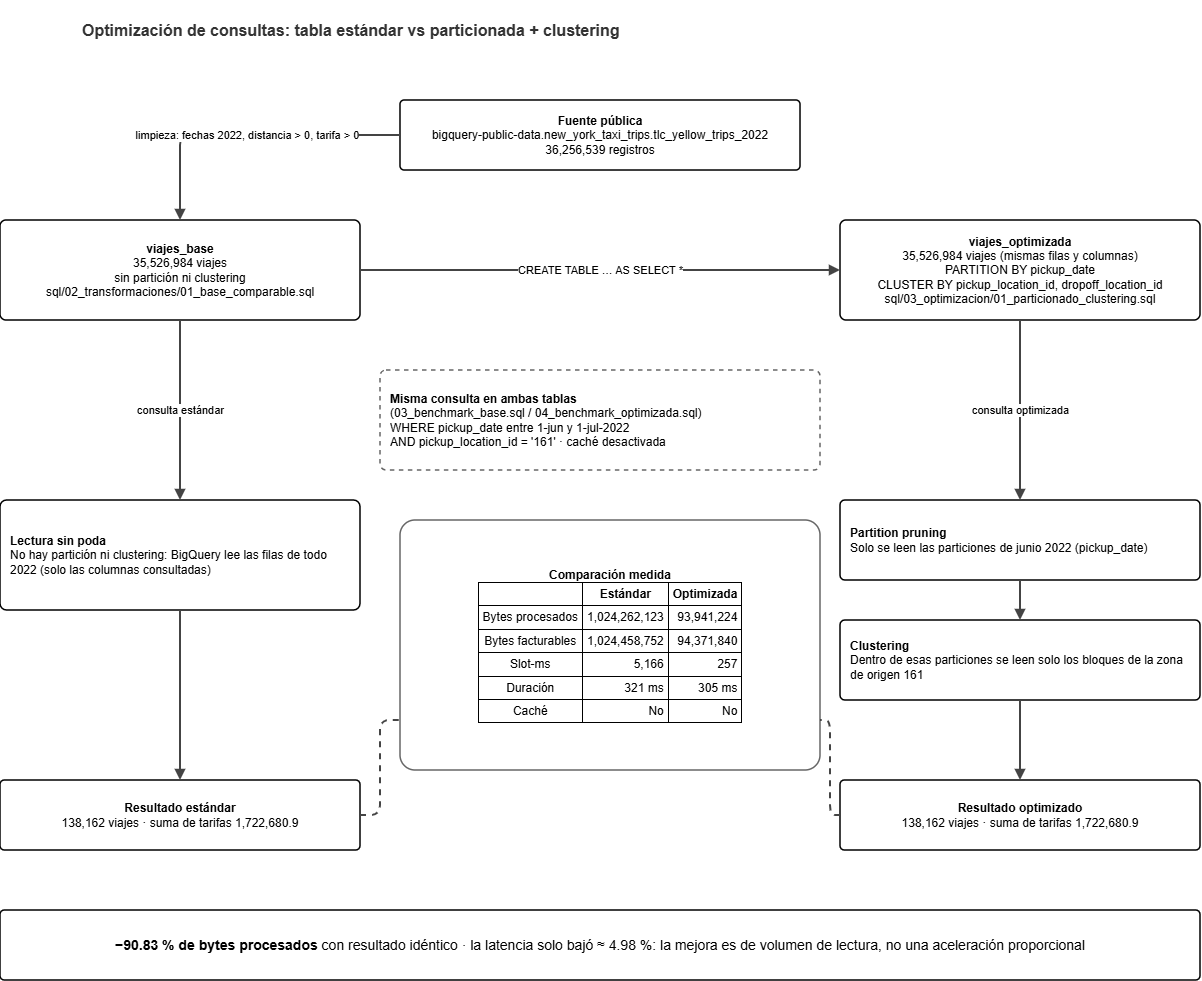

The diagram above was exported from draw.io. Its source (the exported page's mxGraphModel, read from the mxfile embedded in the PNG):
<mxGraphModel dx="1157" dy="654" grid="1" gridSize="10" guides="1" tooltips="1" connect="1" arrows="1" fold="1" page="1" pageScale="1" pageWidth="827" pageHeight="1169" math="0" shadow="0">
  <root>
    <mxCell id="0" />
    <mxCell id="1" parent="0" />
    <mxCell id="9RUm7_8Hb_LjZsV9uW6M-1" parent="1" style="text;html=1;strokeColor=none;fillColor=none;align=left;verticalAlign=middle;whiteSpace=wrap;fontSize=16;fontColor=#333333;fontStyle=1;" value="Optimización de consultas: tabla estándar vs particionada + clustering" vertex="1">
      <mxGeometry height="60" width="750" x="240" y="50" as="geometry" />
    </mxCell>
    <mxCell id="9RUm7_8Hb_LjZsV9uW6M-2" parent="1" style="rounded=1;arcSize=6;whiteSpace=wrap;html=1;fontSize=12;strokeWidth=1.5;align=center;verticalAlign=middle;" value="&lt;b&gt;Fuente pública&lt;/b&gt;&lt;br&gt;bigquery-public-data.new_york_taxi_trips.tlc_yellow_trips_2022&lt;br&gt;36,256,539 registros" vertex="1">
      <mxGeometry height="70" width="400" x="560" y="150" as="geometry" />
    </mxCell>
    <mxCell id="9RUm7_8Hb_LjZsV9uW6M-3" parent="1" style="rounded=1;arcSize=6;whiteSpace=wrap;html=1;fontSize=12;strokeWidth=1.5;align=center;verticalAlign=middle;" value="&lt;b&gt;viajes_base&lt;/b&gt;&lt;br&gt;35,526,984 viajes&lt;br&gt;sin partición ni clustering&lt;br&gt;sql/02_transformaciones/01_base_comparable.sql" vertex="1">
      <mxGeometry height="100" width="360" x="160" y="270" as="geometry" />
    </mxCell>
    <mxCell id="9RUm7_8Hb_LjZsV9uW6M-4" parent="1" style="rounded=1;arcSize=6;whiteSpace=wrap;html=1;fontSize=12;strokeWidth=1.5;align=center;verticalAlign=middle;" value="&lt;b&gt;viajes_optimizada&lt;/b&gt;&lt;br&gt;35,526,984 viajes (mismas filas y columnas)&lt;br&gt;PARTITION BY pickup_date&lt;br&gt;CLUSTER BY pickup_location_id, dropoff_location_id&lt;br&gt;sql/03_optimizacion/01_particionado_clustering.sql" vertex="1">
      <mxGeometry height="100" width="360" x="1000" y="270" as="geometry" />
    </mxCell>
    <mxCell id="9RUm7_8Hb_LjZsV9uW6M-5" edge="1" parent="1" source="9RUm7_8Hb_LjZsV9uW6M-2" style="edgeStyle=orthogonalEdgeStyle;rounded=1;html=1;endArrow=block;endFill=1;strokeWidth=2;strokeColor=#444444;labelBackgroundColor=#ffffff;fontSize=11;" target="9RUm7_8Hb_LjZsV9uW6M-3" value="limpieza: fechas 2022, distancia &amp;gt; 0, tarifa &amp;gt; 0">
      <mxGeometry relative="1" as="geometry" />
    </mxCell>
    <mxCell id="9RUm7_8Hb_LjZsV9uW6M-6" edge="1" parent="1" source="9RUm7_8Hb_LjZsV9uW6M-3" style="edgeStyle=orthogonalEdgeStyle;rounded=1;html=1;endArrow=block;endFill=1;strokeWidth=2;strokeColor=#444444;labelBackgroundColor=#ffffff;fontSize=11;" target="9RUm7_8Hb_LjZsV9uW6M-4" value="CREATE TABLE … AS SELECT *">
      <mxGeometry relative="1" as="geometry" />
    </mxCell>
    <mxCell id="9RUm7_8Hb_LjZsV9uW6M-7" parent="1" style="rounded=1;arcSize=6;whiteSpace=wrap;html=1;fillColor=#ffffff;strokeColor=#666666;fontSize=12;strokeWidth=1.5;align=left;spacingLeft=8;spacingRight=8;verticalAlign=middle;dashed=1;" value="&lt;b&gt;Misma consulta en ambas tablas&lt;/b&gt;&lt;br&gt;(03_benchmark_base.sql / 04_benchmark_optimizada.sql)&lt;br&gt;WHERE pickup_date entre 1-jun y 1-jul-2022&lt;br&gt;AND pickup_location_id = '161' · caché desactivada" vertex="1">
      <mxGeometry height="100" width="440" x="540" y="420" as="geometry" />
    </mxCell>
    <mxCell id="9RUm7_8Hb_LjZsV9uW6M-8" parent="1" style="rounded=1;arcSize=6;whiteSpace=wrap;html=1;fontSize=12;strokeWidth=1.5;align=left;spacingLeft=8;spacingRight=8;verticalAlign=middle;" value="&lt;b&gt;Lectura sin poda&lt;/b&gt;&lt;br&gt;No hay partición ni clustering: BigQuery lee las filas de todo 2022 (solo las columnas consultadas)" vertex="1">
      <mxGeometry height="110" width="360" x="160" y="550" as="geometry" />
    </mxCell>
    <mxCell id="9RUm7_8Hb_LjZsV9uW6M-9" parent="1" style="rounded=1;arcSize=6;whiteSpace=wrap;html=1;fontSize=12;strokeWidth=1.5;align=left;spacingLeft=8;spacingRight=8;verticalAlign=middle;" value="&lt;b&gt;Partition pruning&lt;/b&gt;&lt;br&gt;Solo se leen las particiones de junio 2022 (pickup_date)" vertex="1">
      <mxGeometry height="80" width="360" x="1000" y="550" as="geometry" />
    </mxCell>
    <mxCell id="9RUm7_8Hb_LjZsV9uW6M-10" parent="1" style="rounded=1;arcSize=6;whiteSpace=wrap;html=1;fontSize=12;strokeWidth=1.5;align=left;spacingLeft=8;spacingRight=8;verticalAlign=middle;" value="&lt;b&gt;Clustering&lt;/b&gt;&lt;br&gt;Dentro de esas particiones se leen solo los bloques de la zona de origen 161" vertex="1">
      <mxGeometry height="80" width="360" x="1000" y="670" as="geometry" />
    </mxCell>
    <mxCell id="9RUm7_8Hb_LjZsV9uW6M-11" edge="1" parent="1" source="9RUm7_8Hb_LjZsV9uW6M-3" style="edgeStyle=orthogonalEdgeStyle;rounded=1;html=1;endArrow=block;endFill=1;strokeWidth=2;strokeColor=#444444;labelBackgroundColor=#ffffff;fontSize=11;exitX=0.5;exitY=1;entryX=0.5;entryY=0;" target="9RUm7_8Hb_LjZsV9uW6M-8" value="consulta estándar">
      <mxGeometry relative="1" as="geometry" />
    </mxCell>
    <mxCell id="9RUm7_8Hb_LjZsV9uW6M-12" edge="1" parent="1" source="9RUm7_8Hb_LjZsV9uW6M-4" style="edgeStyle=orthogonalEdgeStyle;rounded=1;html=1;endArrow=block;endFill=1;strokeWidth=2;strokeColor=#444444;labelBackgroundColor=#ffffff;fontSize=11;" target="9RUm7_8Hb_LjZsV9uW6M-9" value="consulta optimizada">
      <mxGeometry relative="1" as="geometry" />
    </mxCell>
    <mxCell id="9RUm7_8Hb_LjZsV9uW6M-13" edge="1" parent="1" source="9RUm7_8Hb_LjZsV9uW6M-9" style="edgeStyle=orthogonalEdgeStyle;rounded=1;html=1;endArrow=block;endFill=1;strokeWidth=2;strokeColor=#444444;labelBackgroundColor=#ffffff;fontSize=11;" target="9RUm7_8Hb_LjZsV9uW6M-10" value="">
      <mxGeometry relative="1" as="geometry" />
    </mxCell>
    <mxCell id="9RUm7_8Hb_LjZsV9uW6M-14" parent="1" style="rounded=1;arcSize=6;whiteSpace=wrap;html=1;fontSize=12;strokeWidth=1.5;align=center;verticalAlign=middle;" value="&lt;b&gt;Resultado estándar&lt;/b&gt;&lt;br&gt;138,162 viajes · suma de tarifas 1,722,680.9" vertex="1">
      <mxGeometry height="70" width="360" x="160" y="830" as="geometry" />
    </mxCell>
    <mxCell id="9RUm7_8Hb_LjZsV9uW6M-15" parent="1" style="rounded=1;arcSize=6;whiteSpace=wrap;html=1;fontSize=12;strokeWidth=1.5;align=center;verticalAlign=middle;" value="&lt;b&gt;Resultado optimizado&lt;/b&gt;&lt;br&gt;138,162 viajes · suma de tarifas 1,722,680.9" vertex="1">
      <mxGeometry height="70" width="360" x="1000" y="830" as="geometry" />
    </mxCell>
    <mxCell id="9RUm7_8Hb_LjZsV9uW6M-16" edge="1" parent="1" source="9RUm7_8Hb_LjZsV9uW6M-8" style="edgeStyle=orthogonalEdgeStyle;rounded=1;html=1;endArrow=block;endFill=1;strokeWidth=2;strokeColor=#444444;labelBackgroundColor=#ffffff;fontSize=11;" target="9RUm7_8Hb_LjZsV9uW6M-14" value="">
      <mxGeometry relative="1" as="geometry" />
    </mxCell>
    <mxCell id="9RUm7_8Hb_LjZsV9uW6M-17" edge="1" parent="1" source="9RUm7_8Hb_LjZsV9uW6M-10" style="edgeStyle=orthogonalEdgeStyle;rounded=1;html=1;endArrow=block;endFill=1;strokeWidth=2;strokeColor=#444444;labelBackgroundColor=#ffffff;fontSize=11;" target="9RUm7_8Hb_LjZsV9uW6M-15" value="">
      <mxGeometry relative="1" as="geometry" />
    </mxCell>
    <mxCell id="9RUm7_8Hb_LjZsV9uW6M-18" parent="1" style="rounded=1;arcSize=6;whiteSpace=wrap;html=1;fillColor=#ffffff;strokeColor=#666666;fontSize=12;strokeWidth=1.5;align=center;verticalAlign=middle;" value="&lt;b&gt;Comparación medida&lt;/b&gt;&lt;br&gt;&lt;table border=&quot;1&quot; cellpadding=&quot;4&quot; style=&quot;border-collapse:collapse;font-size:12px;width:100%&quot;&gt;&lt;tr&gt;&lt;th&gt;&lt;/th&gt;&lt;th&gt;Estándar&lt;/th&gt;&lt;th&gt;Optimizada&lt;/th&gt;&lt;/tr&gt;&lt;tr&gt;&lt;td&gt;Bytes procesados&lt;/td&gt;&lt;td align=&quot;right&quot;&gt;1,024,262,123&lt;/td&gt;&lt;td align=&quot;right&quot;&gt;93,941,224&lt;/td&gt;&lt;/tr&gt;&lt;tr&gt;&lt;td&gt;Bytes facturables&lt;/td&gt;&lt;td align=&quot;right&quot;&gt;1,024,458,752&lt;/td&gt;&lt;td align=&quot;right&quot;&gt;94,371,840&lt;/td&gt;&lt;/tr&gt;&lt;tr&gt;&lt;td&gt;Slot-ms&lt;/td&gt;&lt;td align=&quot;right&quot;&gt;5,166&lt;/td&gt;&lt;td align=&quot;right&quot;&gt;257&lt;/td&gt;&lt;/tr&gt;&lt;tr&gt;&lt;td&gt;Duración&lt;/td&gt;&lt;td align=&quot;right&quot;&gt;321 ms&lt;/td&gt;&lt;td align=&quot;right&quot;&gt;305 ms&lt;/td&gt;&lt;/tr&gt;&lt;tr&gt;&lt;td&gt;Caché&lt;/td&gt;&lt;td align=&quot;right&quot;&gt;No&lt;/td&gt;&lt;td align=&quot;right&quot;&gt;No&lt;/td&gt;&lt;/tr&gt;&lt;/table&gt;" vertex="1">
      <mxGeometry height="250" width="420" x="560" y="570" as="geometry" />
    </mxCell>
    <mxCell id="9RUm7_8Hb_LjZsV9uW6M-19" edge="1" parent="1" source="9RUm7_8Hb_LjZsV9uW6M-14" style="edgeStyle=orthogonalEdgeStyle;rounded=1;html=1;endArrow=none;endFill=1;strokeWidth=2;strokeColor=#444444;labelBackgroundColor=#ffffff;fontSize=11;dashed=1;exitX=1;exitY=0.5;entryX=0;entryY=0.8;" target="9RUm7_8Hb_LjZsV9uW6M-18" value="">
      <mxGeometry relative="1" as="geometry" />
    </mxCell>
    <mxCell id="9RUm7_8Hb_LjZsV9uW6M-20" edge="1" parent="1" source="9RUm7_8Hb_LjZsV9uW6M-15" style="edgeStyle=orthogonalEdgeStyle;rounded=1;html=1;endArrow=none;endFill=1;strokeWidth=2;strokeColor=#444444;labelBackgroundColor=#ffffff;fontSize=11;dashed=1;exitX=0;exitY=0.5;entryX=1;entryY=0.8;" target="9RUm7_8Hb_LjZsV9uW6M-18" value="">
      <mxGeometry relative="1" as="geometry" />
    </mxCell>
    <mxCell id="9RUm7_8Hb_LjZsV9uW6M-21" parent="1" style="rounded=1;arcSize=6;whiteSpace=wrap;html=1;fontSize=14;strokeWidth=1.5;align=center;verticalAlign=middle;" value="&lt;b&gt;−90.83 % de bytes procesados&lt;/b&gt; con resultado idéntico · la latencia solo bajó ≈ 4.98 %: la mejora es de volumen de lectura, no una aceleración proporcional" vertex="1">
      <mxGeometry height="70" width="1200" x="160" y="960" as="geometry" />
    </mxCell>
  </root>
</mxGraphModel>